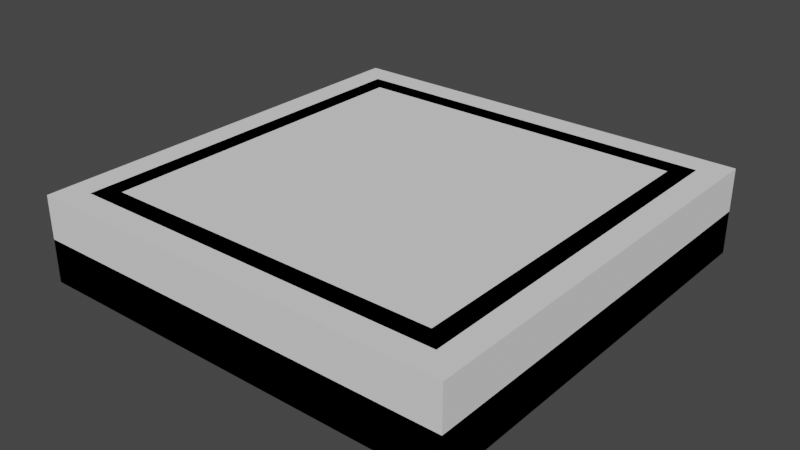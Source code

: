 # Source: Button_Square.blend  (saved by Blender 2.93.21; exported with 4.5.12 LTS)
import bpy
from mathutils import Matrix  # noqa: F401  (used for matrix-valued properties, if any)

bpy.ops.wm.read_factory_settings(use_empty=True)
scene = bpy.context.scene
scene.name = 'Scene'

# ---- collections
col_collection = bpy.data.collections.new('Collection'); scene.collection.children.link(col_collection)

# ---- world
world_world = bpy.data.worlds.new('World'); scene.world = world_world
world_world.use_nodes = True; world_world.node_tree.nodes.clear()
_N = world_world.node_tree.nodes; _L = world_world.node_tree.links
n0 = _N.new('ShaderNodeOutputWorld'); n0.name = 'World Output'; n0.location = (300, 300)
n1 = _N.new('ShaderNodeBackground'); n1.name = 'Background'; n1.location = (10, 300)
n1.inputs[0].default_value = (0.05088, 0.05088, 0.05088, 1.0)
_L.new(n1.outputs[0], n0.inputs[0])
n0.is_active_output = True
world_world.color = (0.05088, 0.05088, 0.05088)
world_world.use_sun_shadow = False
world_world.sun_shadow_jitter_overblur = 0.0

# ---- meshes
me_cube = bpy.data.meshes.new('Cube')
me_cube.from_pydata([(-0.44, -0.44, 0.2), (0.44, -0.44, 0.2), (0.5, 0.5, 0.1), (0.5, 0.5, 0.0), (0.5, -0.5, 0.1), (0.5, -0.5, 0.0), (-0.5, 0.5, 0.1), (-0.5, 0.5, 0.0), (-0.5, -0.5, 0.1), (-0.5, -0.5, 0.0), (0.44, 0.44, 0.2), (-0.44, 0.44, 0.2), (0.396, 0.396, 0.2), (0.396, -0.396, 0.2), (-0.396, -0.396, 0.2), (-0.396, 0.396, 0.2), (0.396, 0.396, 0.1009), (0.396, -0.396, 0.1009), (-0.396, -0.396, 0.1009), (-0.396, 0.396, 0.1009)], [], [(7, 3, 5, 9), (5, 4, 8, 9), (3, 2, 4, 5), (7, 6, 2, 3), (9, 8, 6, 7), (2, 6, 11, 10), (0, 1, 13, 14), (8, 4, 1, 0), (6, 8, 0, 11), (4, 2, 10, 1), (15, 14, 18, 19), (11, 0, 14, 15), (1, 10, 12, 13), (10, 11, 15, 12), (16, 19, 18, 17), (14, 13, 17, 18), (12, 15, 19, 16), (13, 12, 16, 17)])
_uv = me_cube.uv_layers.new(name='UVMap')
_uv.uv.foreach_set('vector', [0.3118, 0.0, 0.3118, 0.6236, 0.0, 0.6236, 0.0, 0.0, 0.8706, 0.0, 0.9013, 0.0, 0.9013, 0.6236, 0.8706, 0.6236, 0.7468, 0.8058, 0.7157, 0.8058, 0.7157, 0.4939, 0.7468, 0.4939, 0.9353, 0.0, 0.966, 0.0, 0.966, 0.6236, 0.9353, 0.6236, 0.7157, 0.8058, 0.6845, 0.8058, 0.6845, 0.4939, 0.7157, 0.4939, 0.966, 0.6236, 0.966, 0.0, 1.0, 0.03742, 1.0, 0.5862, 0.3305, 0.5862, 0.3305, 0.03742, 0.3443, 0.06486, 0.3443, 0.5588, 0.9013, 0.6236, 0.9013, 0.0, 0.9353, 0.03742, 0.9353, 0.5862, 0.6236, 0.6236, 0.3118, 0.6236, 0.3305, 0.5862, 0.6049, 0.5862, 0.3118, 0.0, 0.6236, 0.0, 0.6049, 0.03742, 0.3305, 0.03742, 0.7468, 0.7409, 0.7468, 0.4939, 0.7777, 0.4939, 0.7777, 0.7409, 0.6049, 0.5862, 0.3305, 0.5862, 0.3443, 0.5588, 0.5912, 0.5588, 0.3305, 0.03742, 0.6049, 0.03742, 0.5912, 0.06486, 0.3443, 0.06486, 0.6049, 0.03742, 0.6049, 0.5862, 0.5912, 0.5588, 0.5912, 0.06486, 0.8706, 0.0, 0.8706, 0.4939, 0.6236, 0.4939, 0.6236, 0.0, 0.6541, 0.9879, 0.6541, 0.4939, 0.6845, 0.4939, 0.6845, 0.9879, 0.6236, 0.9879, 0.6236, 0.4939, 0.6541, 0.4939, 0.6541, 0.9879, 0.7777, 0.7409, 0.7777, 0.4939, 0.8086, 0.4939, 0.8086, 0.7409])
me_cube.materials.append(None)
me_cube.use_remesh_preserve_volume = False
me_cube.use_remesh_preserve_attributes = False
me_cube.use_mirror_vertex_groups = False
me_cube.update()
me_collider = bpy.data.meshes.new('collider')
me_collider.from_pydata([(-0.5, -0.5, 0.0), (-0.5, -0.5, 0.2), (-0.5, 0.5, 0.0), (-0.5, 0.5, 0.2), (0.5, -0.5, 0.0), (0.5, -0.5, 0.2), (0.5, 0.5, 0.0), (0.5, 0.5, 0.2)], [], [(0, 1, 3, 2), (2, 3, 7, 6), (6, 7, 5, 4), (4, 5, 1, 0), (2, 6, 4, 0), (7, 3, 1, 5)])
_uv = me_collider.uv_layers.new(name='UVMap')
_uv.uv.foreach_set('vector', [0.375, 0.0, 0.625, 0.0, 0.625, 0.25, 0.375, 0.25, 0.375, 0.25, 0.625, 0.25, 0.625, 0.5, 0.375, 0.5, 0.375, 0.5, 0.625, 0.5, 0.625, 0.75, 0.375, 0.75, 0.375, 0.75, 0.625, 0.75, 0.625, 1.0, 0.375, 1.0, 0.125, 0.5, 0.375, 0.5, 0.375, 0.75, 0.125, 0.75, 0.625, 0.5, 0.875, 0.5, 0.875, 0.75, 0.625, 0.75])
me_collider.use_remesh_fix_poles = True
me_collider.use_remesh_preserve_attributes = False
me_collider.update()

# ---- objects
ob_cube = bpy.data.objects.new('Cube', me_cube)
ob_collider = bpy.data.objects.new('_collider', me_collider)

# ---- transforms, parenting, visibility, modifiers, constraints
ob_cube.location = (0.0, 0.0, 0.0)
ob_cube.lock_rotations_4d = False
ob_cube.empty_display_type = 'ARROWS'
ob_cube.lineart.crease_threshold = 0.0
_m = ob_cube.modifiers.new('Mirror', 'MIRROR')
_m.use_axis = (False, False, False)
ob_collider.location = (0.0, 0.0, 0.0)

# ---- collection membership
col_collection.objects.link(ob_cube)
col_collection.objects.link(ob_collider)

# ---- scene / render settings (as saved in the file)
scene.frame_start = 1; scene.frame_end = 250; scene.frame_set(1)
scene.render.engine = 'BLENDER_EEVEE_NEXT'
scene.cycles.use_denoising = False
scene.cycles.samples = 128
scene.cycles.sampling_pattern = 'TABULATED_SOBOL'
scene.cycles.use_adaptive_sampling = False
scene.cycles.use_light_tree = False
scene.view_settings.view_transform = 'Filmic'
bpy.context.view_layer.update()

# ---- added for rendering (the .blend has no active camera and no usable light): camera, sun
cam_auto = bpy.data.cameras.new('AutoCamera')
cam_auto.lens = 50.0
cam_auto.sensor_width = 36.0
cam_auto.clip_end = 1000.0
ob_auto_camera = bpy.data.objects.new('AutoCamera', cam_auto)
scene.collection.objects.link(ob_auto_camera)
ob_auto_camera.location = (1.32149, -1.58578, 1.15719)
ob_auto_camera.rotation_euler = (1.09748, -7.21219e-08, 0.694738)
scene.camera = ob_auto_camera
light_auto_sun = bpy.data.lights.new('AutoSun', 'SUN')
light_auto_sun.energy = 3.0
light_auto_sun.angle = 0.0523599
ob_auto_sun = bpy.data.objects.new('AutoSun', light_auto_sun)
scene.collection.objects.link(ob_auto_sun)
ob_auto_sun.rotation_euler = (0.872665, 0.174533, 0.523599)
bpy.context.view_layer.update()
